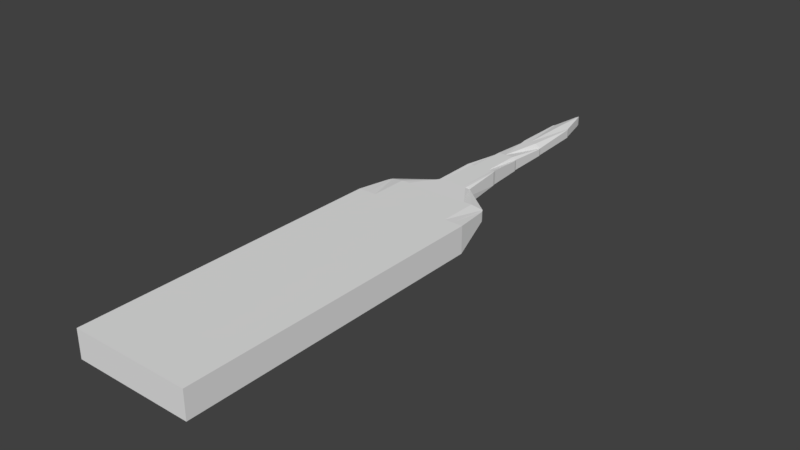 # Source: Tank.blend  (saved by Blender 2.78.0; exported with 4.5.12 LTS)
import bpy
from mathutils import Matrix  # noqa: F401  (used for matrix-valued properties, if any)

bpy.ops.wm.read_factory_settings(use_empty=True)
scene = bpy.context.scene
scene.name = 'Scene'

# ---- collections
col_collection_1 = bpy.data.collections.new('Collection 1'); scene.collection.children.link(col_collection_1)

# ---- materials (node trees are filled in below, after node groups)
mat_material = bpy.data.materials.new('Material')
mat_material.alpha_threshold = 0.0
mat_material.use_transparent_shadow = False
mat_material.roughness = 0.5
mat_material.line_color = (0.0, 0.0, 0.0, 1.0)

# ---- material node trees

# ---- world
world_world = bpy.data.worlds.new('World'); scene.world = world_world
world_world.color = (0.05088, 0.05088, 0.05088)
world_world.use_sun_shadow = False
world_world.sun_shadow_jitter_overblur = 0.0
world_world.cycles.sampling_method = 'MANUAL'

# ---- meshes
me_cube = bpy.data.meshes.new('Cube')
me_cube.from_pydata([(1.61, 5.216, 1.319), (1.759, -5.126, 0.8474), (1.759, 0.6662, 0.8474), (1.759, 1.825, 0.8474), (1.61, 5.216, 1.606), (1.759, -5.126, 1.661), (1.759, 2.983, 0.8474), (1.759, 4.142, 0.8474), (0.0, 5.3, 0.8474), (0.0, -5.126, 0.8474), (0.0, 5.3, 1.661), (0.0, -5.126, 1.661), (1.759, -0.4922, 0.8474), (1.759, -1.651, 0.8474), (1.759, -2.809, 0.8474), (1.759, -3.968, 0.8474), (1.759, 4.142, 1.661), (1.759, 2.983, 1.661), (1.759, 1.825, 1.661), (1.759, 0.6662, 1.661), (1.759, -0.4922, 1.661), (1.759, -1.651, 1.661), (1.759, -2.809, 1.661), (1.759, -3.968, 1.661), (0.0, 4.142, 1.661), (0.0, 2.983, 1.661), (0.0, 1.825, 1.661), (0.0, 0.6662, 1.661), (0.0, -0.4922, 1.661), (0.0, -1.651, 1.661), (0.0, -2.809, 1.661), (0.0, -3.968, 1.661), (0.0, -3.968, 0.8474), (0.0, -2.809, 0.8474), (0.0, -1.651, 0.8474), (0.0, -0.4922, 0.8474), (0.0, 0.6662, 0.8474), (0.0, 1.825, 0.8474), (0.0, 2.983, 0.8474), (0.0, 4.142, 0.8474), (1.558, 5.312, 1.319), (1.198, 5.3, 0.8474), (0.9464, 5.3, 0.8474), (0.6952, 5.3, 0.8474), (0.444, 5.3, 0.8474), (0.1927, 5.3, 0.8474), (1.449, -5.126, 0.8474), (1.198, -5.126, 0.8474), (0.9464, -5.126, 0.8474), (0.6952, -5.126, 0.8474), (0.444, -5.126, 0.8474), (0.1927, -5.126, 0.8474), (1.558, 5.312, 1.606), (1.198, 5.3, 1.661), (0.9464, 5.3, 1.661), (0.6952, 5.3, 1.661), (0.444, 5.3, 1.661), (0.1927, 5.3, 1.661), (1.449, -5.126, 1.661), (1.198, -5.126, 1.661), (0.9464, -5.126, 1.661), (0.6952, -5.126, 1.661), (0.444, -5.126, 1.661), (0.1927, -5.126, 1.661), (1.449, 4.142, 0.8474), (1.198, 4.142, 0.8474), (0.9464, 4.142, 0.8474), (0.6952, 4.142, 0.8474), (0.444, 4.142, 0.8474), (0.1927, 4.142, 0.8474), (1.449, 2.983, 0.8474), (1.198, 2.983, 0.8474), (0.9464, 2.983, 0.8474), (0.6952, 2.983, 0.8474), (0.444, 2.983, 0.8474), (0.1927, 2.983, 0.8474), (1.449, 1.825, 0.8474), (1.198, 1.825, 0.8474), (0.9464, 1.825, 0.8474), (0.6952, 1.825, 0.8474), (0.444, 1.825, 0.8474), (0.1927, 1.825, 0.8474), (1.449, 0.6662, 0.8474), (1.198, 0.6662, 0.8474), (0.9464, 0.6662, 0.8474), (0.6952, 0.6662, 0.8474), (0.444, 0.6662, 0.8474), (0.1927, 0.6662, 0.8474), (1.449, -0.4922, 0.8474), (1.198, -0.4922, 0.8474), (0.9464, -0.4922, 0.8474), (0.6952, -0.4922, 0.8474), (0.444, -0.4922, 0.8474), (0.1927, -0.4922, 0.8474), (1.449, -1.651, 0.8474), (1.198, -1.651, 0.8474), (0.9464, -1.651, 0.8474), (0.6952, -1.651, 0.8474), (0.444, -1.651, 0.8474), (0.1927, -1.651, 0.8474), (1.449, -2.809, 0.8474), (1.198, -2.809, 0.8474), (0.9464, -2.809, 0.8474), (0.6952, -2.809, 0.8474), (0.444, -2.809, 0.8474), (0.1927, -2.809, 0.8474), (1.449, -3.968, 0.8474), (1.198, -3.968, 0.8474), (0.9464, -3.968, 0.8474), (0.6952, -3.968, 0.8474), (0.444, -3.968, 0.8474), (0.1927, -3.968, 0.8474), (0.1927, 4.142, 1.661), (0.444, 4.142, 1.661), (0.6952, 4.142, 1.661), (0.9464, 4.142, 1.661), (1.198, 4.142, 1.661), (1.449, 4.142, 1.661), (0.1927, 2.983, 1.661), (0.444, 2.983, 1.661), (0.6952, 2.983, 1.661), (0.9464, 2.983, 1.661), (1.198, 2.983, 1.661), (1.449, 2.983, 1.661), (0.1927, 1.825, 1.661), (0.444, 1.825, 1.661), (0.6952, 1.825, 1.661), (0.9464, 1.825, 1.661), (1.198, 1.825, 1.661), (1.449, 1.825, 1.661), (0.1927, 0.6662, 1.661), (0.444, 0.6662, 1.661), (0.6952, 0.6662, 1.661), (0.9464, 0.6662, 1.661), (1.198, 0.6662, 1.661), (1.449, 0.6662, 1.661), (0.1927, -0.4922, 1.661), (0.444, -0.4922, 1.661), (0.6952, -0.4922, 1.661), (0.9464, -0.4922, 1.661), (1.198, -0.4922, 1.661), (1.449, -0.4922, 1.661), (0.1927, -1.651, 1.661), (0.444, -1.651, 1.661), (0.6952, -1.651, 1.661), (0.9464, -1.651, 1.661), (1.198, -1.651, 1.661), (1.449, -1.651, 1.661), (0.1927, -2.809, 1.661), (0.444, -2.809, 1.661), (0.6952, -2.809, 1.661), (0.9464, -2.809, 1.661), (1.198, -2.809, 1.661), (1.449, -2.809, 1.661), (0.1927, -3.968, 1.661), (0.444, -3.968, 1.661), (0.6952, -3.968, 1.661), (0.9464, -3.968, 1.661), (1.198, -3.968, 1.661), (1.449, -3.968, 1.661), (0.0, 5.929, 1.025), (0.0, 5.97, 0.9564), (0.0, 6.027, 1.667), (0.0, 6.027, 1.667), (0.5053, 6.097, 1.377), (0.5001, 6.161, 1.377), (0.4642, 5.95, 1.072), (0.3636, 5.95, 1.072), (0.263, 5.95, 1.072), (0.5053, 6.097, 1.588), (0.5001, 6.161, 1.588), (0.4473, 6.027, 1.667), (0.3468, 6.027, 1.667), (0.2462, 6.027, 1.667), (0.0, 7.367, 1.087), (0.0, 7.365, 1.007), (0.0, 7.398, 1.667), (0.0, 7.398, 1.667), (0.4531, 7.353, 1.251), (0.4288, 7.468, 1.251), (0.3443, 7.388, 1.133), (0.2437, 7.388, 1.133), (0.4531, 7.353, 1.674), (0.4288, 7.468, 1.674), (0.3468, 7.398, 1.667), (0.2462, 7.398, 1.667), (0.0, 8.567, 1.123), (0.0, 8.599, 1.099), (0.0, 8.598, 1.667), (0.0, 8.598, 1.667), (0.3551, 8.585, 1.256), (0.327, 8.657, 1.256), (0.2502, 8.588, 1.169), (0.3551, 8.585, 1.581), (0.327, 8.657, 1.581), (0.2462, 8.598, 1.667), (0.0, 9.897, 1.181), (0.0, 9.904, 1.164), (0.1927, 9.873, 1.661), (0.0, 9.873, 1.661), (0.3459, 9.879, 1.301), (0.3273, 9.944, 1.301), (0.3459, 9.879, 1.52), (0.3273, 9.944, 1.52), (0.239, 11.64, 1.334), (0.0, 11.43, 1.207), (0.239, 11.64, 1.599), (0.0, 11.62, 1.661), (0.2722, 11.57, 1.334), (0.2722, 11.57, 1.599), (0.03926, 12.52, 1.361), (0.0, 12.65, 1.361), (0.03926, 12.52, 1.638), (0.0, 12.65, 1.638)], [], [(87, 93, 35, 36), (81, 87, 36, 37), (15, 23, 5, 1), (75, 81, 37, 38), (69, 75, 38, 39), (45, 69, 39, 8), (40, 41, 165, 164), (51, 63, 11, 9), (154, 31, 11, 63), (111, 51, 9, 32), (93, 99, 34, 35), (99, 105, 33, 34), (105, 111, 32, 33), (57, 10, 24, 112), (112, 24, 25, 118), (118, 25, 26, 124), (124, 26, 27, 130), (130, 27, 28, 136), (136, 28, 29, 142), (142, 29, 30, 148), (148, 30, 31, 154), (0, 4, 16, 7), (7, 16, 17, 6), (6, 17, 18, 3), (3, 18, 19, 2), (2, 19, 20, 12), (12, 20, 21, 13), (13, 21, 22, 14), (14, 22, 23, 15), (22, 153, 159, 23), (153, 152, 158, 159), (152, 151, 157, 158), (151, 150, 156, 157), (150, 149, 155, 156), (149, 148, 154, 155), (21, 147, 153, 22), (147, 146, 152, 153), (146, 145, 151, 152), (145, 144, 150, 151), (144, 143, 149, 150), (143, 142, 148, 149), (20, 141, 147, 21), (141, 140, 146, 147), (140, 139, 145, 146), (139, 138, 144, 145), (138, 137, 143, 144), (137, 136, 142, 143), (19, 135, 141, 20), (135, 134, 140, 141), (134, 133, 139, 140), (133, 132, 138, 139), (132, 131, 137, 138), (131, 130, 136, 137), (18, 129, 135, 19), (129, 128, 134, 135), (128, 127, 133, 134), (127, 126, 132, 133), (126, 125, 131, 132), (125, 124, 130, 131), (17, 123, 129, 18), (123, 122, 128, 129), (122, 121, 127, 128), (121, 120, 126, 127), (120, 119, 125, 126), (119, 118, 124, 125), (16, 117, 123, 17), (117, 116, 122, 123), (116, 115, 121, 122), (115, 114, 120, 121), (114, 113, 119, 120), (113, 112, 118, 119), (4, 52, 117, 16), (52, 53, 116, 117), (53, 54, 115, 116), (54, 55, 114, 115), (55, 56, 113, 114), (56, 57, 112, 113), (14, 15, 106, 100), (100, 106, 107, 101), (101, 107, 108, 102), (102, 108, 109, 103), (103, 109, 110, 104), (104, 110, 111, 105), (13, 14, 100, 94), (94, 100, 101, 95), (95, 101, 102, 96), (96, 102, 103, 97), (97, 103, 104, 98), (98, 104, 105, 99), (12, 13, 94, 88), (88, 94, 95, 89), (89, 95, 96, 90), (90, 96, 97, 91), (91, 97, 98, 92), (92, 98, 99, 93), (15, 1, 46, 106), (106, 46, 47, 107), (107, 47, 48, 108), (108, 48, 49, 109), (109, 49, 50, 110), (110, 50, 51, 111), (23, 159, 58, 5), (159, 158, 59, 58), (158, 157, 60, 59), (157, 156, 61, 60), (156, 155, 62, 61), (155, 154, 63, 62), (1, 5, 58, 46), (46, 58, 59, 47), (47, 59, 60, 48), (48, 60, 61, 49), (49, 61, 62, 50), (50, 62, 63, 51), (4, 0, 40, 52), (55, 54, 171, 172), (54, 53, 170, 171), (53, 52, 169, 170), (10, 57, 162, 163), (44, 45, 160, 168), (0, 7, 64, 40), (40, 64, 65, 41), (41, 65, 66, 42), (42, 66, 67, 43), (43, 67, 68, 44), (44, 68, 69, 45), (7, 6, 70, 64), (64, 70, 71, 65), (65, 71, 72, 66), (66, 72, 73, 67), (67, 73, 74, 68), (68, 74, 75, 69), (6, 3, 76, 70), (70, 76, 77, 71), (71, 77, 78, 72), (72, 78, 79, 73), (73, 79, 80, 74), (74, 80, 81, 75), (3, 2, 82, 76), (76, 82, 83, 77), (77, 83, 84, 78), (78, 84, 85, 79), (79, 85, 86, 80), (80, 86, 87, 81), (2, 12, 88, 82), (82, 88, 89, 83), (83, 89, 90, 84), (84, 90, 91, 85), (85, 91, 92, 86), (86, 92, 93, 87), (173, 172, 184, 185), (169, 164, 165, 170), (165, 166, 179, 178), (170, 165, 178, 182), (168, 160, 174, 181), (160, 161, 175, 174), (56, 55, 172, 173), (41, 42, 166, 165), (57, 56, 173, 162), (42, 43, 167, 166), (45, 8, 161, 160), (43, 44, 168, 167), (52, 40, 164, 169), (180, 181, 192, 191), (182, 178, 179, 183), (184, 183, 193, 194), (177, 176, 188, 189), (179, 180, 191, 190), (163, 162, 176, 177), (166, 167, 180, 179), (162, 173, 185, 176), (171, 170, 182, 183), (167, 168, 181, 180), (172, 171, 183, 184), (186, 187, 197, 196), (193, 190, 191, 194), (191, 192, 201, 200), (188, 195, 203, 198), (183, 179, 190, 193), (185, 184, 194, 195), (181, 174, 186, 192), (176, 185, 195, 188), (174, 175, 187, 186), (199, 198, 206, 207), (202, 200, 201, 203), (196, 197, 205, 204), (195, 194, 202, 203), (192, 186, 196, 201), (189, 188, 198, 199), (194, 191, 200, 202), (207, 206, 212, 213), (209, 208, 204, 206), (203, 201, 208, 209), (198, 203, 209, 206), (201, 196, 204, 208), (212, 210, 211, 213), (206, 204, 210, 212), (204, 205, 211, 210)])
me_cube.materials.append(mat_material)
me_cube.use_remesh_preserve_volume = False
me_cube.use_remesh_preserve_attributes = False
me_cube.use_mirror_vertex_groups = False
me_cube.update()

# ---- objects
ob_cube = bpy.data.objects.new('Cube', me_cube)

# ---- transforms, parenting, visibility, modifiers, constraints
ob_cube.location = (0.0, 0.0, 0.0)
ob_cube.lock_rotations_4d = False
ob_cube.empty_display_type = 'ARROWS'
ob_cube.lineart.crease_threshold = 0.0
_m = ob_cube.modifiers.new('Mirror', 'MIRROR')
_m.use_clip = True

# ---- collection membership
col_collection_1.objects.link(ob_cube)

# ---- scene / render settings (as saved in the file)
scene.frame_start = 1; scene.frame_end = 250; scene.frame_set(1)
scene.render.engine = 'BLENDER_EEVEE_NEXT'
scene.render.resolution_percentage = 50
scene.render.dither_intensity = 0.0
scene.cycles.use_denoising = False
scene.cycles.samples = 128
scene.cycles.sampling_pattern = 'TABULATED_SOBOL'
scene.cycles.light_sampling_threshold = 0.0
scene.cycles.use_adaptive_sampling = False
scene.cycles.use_light_tree = False
scene.cycles.blur_glossy = 0.0
scene.cycles.sample_clamp_indirect = 0.0
scene.view_settings.view_transform = 'Standard'
bpy.context.view_layer.update()

# ---- added for rendering (the .blend has no active camera and no usable light): camera, sun
cam_auto = bpy.data.cameras.new('AutoCamera')
cam_auto.lens = 50.0
cam_auto.sensor_width = 36.0
cam_auto.clip_end = 1000.0
ob_auto_camera = bpy.data.objects.new('AutoCamera', cam_auto)
scene.collection.objects.link(ob_auto_camera)
ob_auto_camera.location = (16.7804, -16.3761, 14.685)
ob_auto_camera.rotation_euler = (1.09748, -7.21219e-08, 0.694738)
scene.camera = ob_auto_camera
light_auto_sun = bpy.data.lights.new('AutoSun', 'SUN')
light_auto_sun.energy = 3.0
light_auto_sun.angle = 0.0523599
ob_auto_sun = bpy.data.objects.new('AutoSun', light_auto_sun)
scene.collection.objects.link(ob_auto_sun)
ob_auto_sun.rotation_euler = (0.872665, 0.174533, 0.523599)
bpy.context.view_layer.update()
